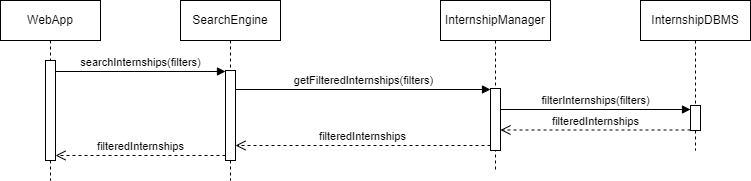

The diagram above was exported from draw.io. Its source (the exported page's mxGraphModel, read from the mxfile embedded in the PNG):
<mxGraphModel dx="1034" dy="511" grid="1" gridSize="10" guides="1" tooltips="1" connect="1" arrows="1" fold="1" page="1" pageScale="1" pageWidth="850" pageHeight="1100" math="0" shadow="0">
  <root>
    <mxCell id="0" />
    <mxCell id="1" parent="0" />
    <mxCell id="aM9ryv3xv72pqoxQDRHE-1" value="WebApp" style="shape=umlLifeline;perimeter=lifelinePerimeter;whiteSpace=wrap;html=1;container=0;dropTarget=0;collapsible=0;recursiveResize=0;outlineConnect=0;portConstraint=eastwest;newEdgeStyle={&quot;edgeStyle&quot;:&quot;elbowEdgeStyle&quot;,&quot;elbow&quot;:&quot;vertical&quot;,&quot;curved&quot;:0,&quot;rounded&quot;:0};" parent="1" vertex="1">
      <mxGeometry x="40" y="40" width="100" height="180" as="geometry" />
    </mxCell>
    <mxCell id="NQgAupboQ01CYGQSuQNX-1" value="" style="html=1;points=[[0,0,0,0,5],[0,1,0,0,-5],[1,0,0,0,5],[1,1,0,0,-5]];perimeter=orthogonalPerimeter;outlineConnect=0;targetShapes=umlLifeline;portConstraint=eastwest;newEdgeStyle={&quot;curved&quot;:0,&quot;rounded&quot;:0};" parent="aM9ryv3xv72pqoxQDRHE-1" vertex="1">
      <mxGeometry x="45" y="60" width="10" height="100" as="geometry" />
    </mxCell>
    <mxCell id="aM9ryv3xv72pqoxQDRHE-5" value="SearchEngine" style="shape=umlLifeline;perimeter=lifelinePerimeter;whiteSpace=wrap;html=1;container=0;dropTarget=0;collapsible=0;recursiveResize=0;outlineConnect=0;portConstraint=eastwest;newEdgeStyle={&quot;edgeStyle&quot;:&quot;elbowEdgeStyle&quot;,&quot;elbow&quot;:&quot;vertical&quot;,&quot;curved&quot;:0,&quot;rounded&quot;:0};" parent="1" vertex="1">
      <mxGeometry x="220" y="40" width="100" height="180" as="geometry" />
    </mxCell>
    <mxCell id="NQgAupboQ01CYGQSuQNX-4" value="" style="html=1;points=[[0,0,0,0,5],[0,1,0,0,-5],[1,0,0,0,5],[1,1,0,0,-5]];perimeter=orthogonalPerimeter;outlineConnect=0;targetShapes=umlLifeline;portConstraint=eastwest;newEdgeStyle={&quot;curved&quot;:0,&quot;rounded&quot;:0};" parent="aM9ryv3xv72pqoxQDRHE-5" vertex="1">
      <mxGeometry x="45" y="70" width="10" height="90" as="geometry" />
    </mxCell>
    <mxCell id="NQgAupboQ01CYGQSuQNX-2" value="InternshipManager" style="shape=umlLifeline;perimeter=lifelinePerimeter;whiteSpace=wrap;html=1;container=1;dropTarget=0;collapsible=0;recursiveResize=0;outlineConnect=0;portConstraint=eastwest;newEdgeStyle={&quot;curved&quot;:0,&quot;rounded&quot;:0};" parent="1" vertex="1">
      <mxGeometry x="480" y="40" width="110" height="170" as="geometry" />
    </mxCell>
    <mxCell id="NQgAupboQ01CYGQSuQNX-6" value="" style="html=1;points=[[0,0,0,0,5],[0,1,0,0,-5],[1,0,0,0,5],[1,1,0,0,-5]];perimeter=orthogonalPerimeter;outlineConnect=0;targetShapes=umlLifeline;portConstraint=eastwest;newEdgeStyle={&quot;curved&quot;:0,&quot;rounded&quot;:0};" parent="NQgAupboQ01CYGQSuQNX-2" vertex="1">
      <mxGeometry x="50" y="88" width="10" height="62" as="geometry" />
    </mxCell>
    <mxCell id="NQgAupboQ01CYGQSuQNX-3" value="InternshipDBMS" style="shape=umlLifeline;perimeter=lifelinePerimeter;whiteSpace=wrap;html=1;container=1;dropTarget=0;collapsible=0;recursiveResize=0;outlineConnect=0;portConstraint=eastwest;newEdgeStyle={&quot;curved&quot;:0,&quot;rounded&quot;:0};" parent="1" vertex="1">
      <mxGeometry x="680" y="40" width="110" height="150" as="geometry" />
    </mxCell>
    <mxCell id="H-cR-FKr5Cc7s82V4xKJ-3" value="" style="html=1;points=[[0,0,0,0,5],[0,1,0,0,-5],[1,0,0,0,5],[1,1,0,0,-5]];perimeter=orthogonalPerimeter;outlineConnect=0;targetShapes=umlLifeline;portConstraint=eastwest;newEdgeStyle={&quot;curved&quot;:0,&quot;rounded&quot;:0};" vertex="1" parent="NQgAupboQ01CYGQSuQNX-3">
      <mxGeometry x="50" y="105" width="10" height="25" as="geometry" />
    </mxCell>
    <mxCell id="NQgAupboQ01CYGQSuQNX-5" value="searchInternships(filters)" style="html=1;verticalAlign=bottom;endArrow=block;curved=0;rounded=0;" parent="1" edge="1">
      <mxGeometry width="80" relative="1" as="geometry">
        <mxPoint x="95" y="111" as="sourcePoint" />
        <mxPoint x="265" y="111" as="targetPoint" />
      </mxGeometry>
    </mxCell>
    <mxCell id="H-cR-FKr5Cc7s82V4xKJ-2" value="getFilteredInternships(filters)" style="html=1;verticalAlign=bottom;endArrow=block;curved=0;rounded=0;" edge="1" parent="1">
      <mxGeometry width="80" relative="1" as="geometry">
        <mxPoint x="275" y="129" as="sourcePoint" />
        <mxPoint x="530" y="129" as="targetPoint" />
      </mxGeometry>
    </mxCell>
    <mxCell id="H-cR-FKr5Cc7s82V4xKJ-4" value="filterInternships(filters)" style="html=1;verticalAlign=bottom;endArrow=block;curved=0;rounded=0;" edge="1" parent="1">
      <mxGeometry width="80" relative="1" as="geometry">
        <mxPoint x="540" y="149" as="sourcePoint" />
        <mxPoint x="730" y="149" as="targetPoint" />
      </mxGeometry>
    </mxCell>
    <mxCell id="H-cR-FKr5Cc7s82V4xKJ-5" value="filteredInternships" style="html=1;verticalAlign=bottom;endArrow=open;dashed=1;endSize=8;curved=0;rounded=0;" edge="1" parent="1">
      <mxGeometry relative="1" as="geometry">
        <mxPoint x="730" y="169.5" as="sourcePoint" />
        <mxPoint x="540" y="169.5" as="targetPoint" />
      </mxGeometry>
    </mxCell>
    <mxCell id="H-cR-FKr5Cc7s82V4xKJ-6" value="filteredInternships" style="html=1;verticalAlign=bottom;endArrow=open;dashed=1;endSize=8;curved=0;rounded=0;" edge="1" parent="1">
      <mxGeometry relative="1" as="geometry">
        <mxPoint x="530" y="185" as="sourcePoint" />
        <mxPoint x="275" y="185" as="targetPoint" />
      </mxGeometry>
    </mxCell>
    <mxCell id="H-cR-FKr5Cc7s82V4xKJ-7" value="filteredInternships" style="html=1;verticalAlign=bottom;endArrow=open;dashed=1;endSize=8;curved=0;rounded=0;" edge="1" parent="1">
      <mxGeometry relative="1" as="geometry">
        <mxPoint x="265" y="195" as="sourcePoint" />
        <mxPoint x="95" y="195" as="targetPoint" />
      </mxGeometry>
    </mxCell>
  </root>
</mxGraphModel>